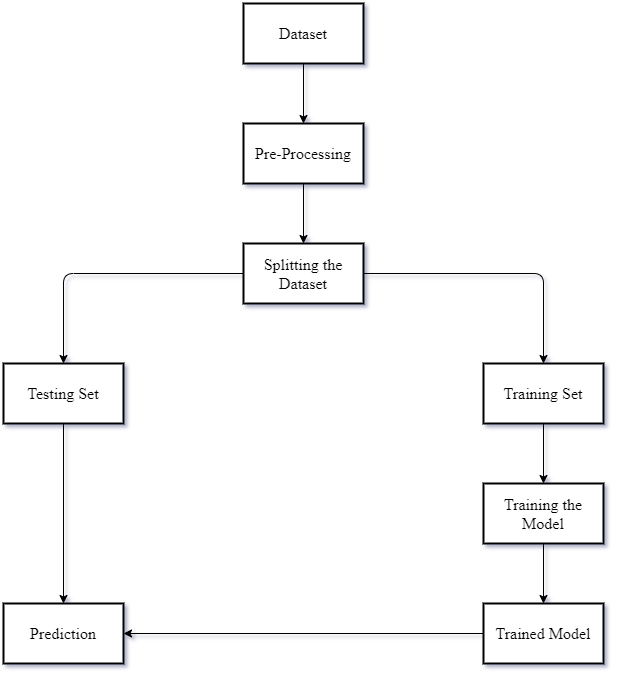

The diagram above was exported from draw.io. Its source (the exported page's mxGraphModel, read from the mxfile embedded in the PNG):
<mxGraphModel dx="1038" dy="548" grid="1" gridSize="10" guides="1" tooltips="1" connect="1" arrows="1" fold="1" page="1" pageScale="1" pageWidth="827" pageHeight="1169" math="0" shadow="0">
  <root>
    <mxCell id="0" />
    <mxCell id="1" parent="0" />
    <mxCell id="3dn9jPn2OXHj3tPsLdVU-1" value="Dataset" style="rounded=0;whiteSpace=wrap;html=1;strokeWidth=2;fontFamily=Times New Roman;fontSize=16;" vertex="1" parent="1">
      <mxGeometry x="320" y="80" width="120" height="60" as="geometry" />
    </mxCell>
    <mxCell id="3dn9jPn2OXHj3tPsLdVU-2" value="Pre-Processing" style="rounded=0;whiteSpace=wrap;html=1;strokeWidth=2;fontFamily=Times New Roman;fontSize=16;" vertex="1" parent="1">
      <mxGeometry x="320" y="200" width="120" height="60" as="geometry" />
    </mxCell>
    <mxCell id="3dn9jPn2OXHj3tPsLdVU-3" value="Splitting the Dataset" style="rounded=0;whiteSpace=wrap;html=1;strokeWidth=2;fontFamily=Times New Roman;fontSize=16;" vertex="1" parent="1">
      <mxGeometry x="320" y="320" width="120" height="60" as="geometry" />
    </mxCell>
    <mxCell id="3dn9jPn2OXHj3tPsLdVU-4" value="Testing Set" style="rounded=0;whiteSpace=wrap;html=1;strokeWidth=2;fontFamily=Times New Roman;fontSize=16;" vertex="1" parent="1">
      <mxGeometry x="80" y="440" width="120" height="60" as="geometry" />
    </mxCell>
    <mxCell id="3dn9jPn2OXHj3tPsLdVU-5" value="Training Set" style="rounded=0;whiteSpace=wrap;html=1;strokeWidth=2;fontFamily=Times New Roman;fontSize=16;" vertex="1" parent="1">
      <mxGeometry x="560" y="440" width="120" height="60" as="geometry" />
    </mxCell>
    <mxCell id="3dn9jPn2OXHj3tPsLdVU-6" value="Training the Model" style="rounded=0;whiteSpace=wrap;html=1;strokeWidth=2;fontFamily=Times New Roman;fontSize=16;" vertex="1" parent="1">
      <mxGeometry x="560" y="560" width="120" height="60" as="geometry" />
    </mxCell>
    <mxCell id="3dn9jPn2OXHj3tPsLdVU-7" value="Trained Model" style="rounded=0;whiteSpace=wrap;html=1;strokeWidth=2;fontFamily=Times New Roman;fontSize=16;" vertex="1" parent="1">
      <mxGeometry x="560" y="680" width="120" height="60" as="geometry" />
    </mxCell>
    <mxCell id="3dn9jPn2OXHj3tPsLdVU-8" value="Prediction" style="rounded=0;whiteSpace=wrap;html=1;strokeWidth=2;fontFamily=Times New Roman;fontSize=16;" vertex="1" parent="1">
      <mxGeometry x="80" y="680" width="120" height="60" as="geometry" />
    </mxCell>
    <mxCell id="3dn9jPn2OXHj3tPsLdVU-9" value="" style="endArrow=classic;html=1;fontFamily=Times New Roman;fontSize=16;exitX=0.5;exitY=1;exitDx=0;exitDy=0;" edge="1" parent="1" source="3dn9jPn2OXHj3tPsLdVU-4" target="3dn9jPn2OXHj3tPsLdVU-8">
      <mxGeometry width="50" height="50" relative="1" as="geometry">
        <mxPoint x="390" y="410" as="sourcePoint" />
        <mxPoint x="440" y="360" as="targetPoint" />
      </mxGeometry>
    </mxCell>
    <mxCell id="3dn9jPn2OXHj3tPsLdVU-10" value="" style="endArrow=classic;html=1;fontFamily=Times New Roman;fontSize=16;exitX=0.5;exitY=1;exitDx=0;exitDy=0;entryX=0.5;entryY=0;entryDx=0;entryDy=0;" edge="1" parent="1" source="3dn9jPn2OXHj3tPsLdVU-5" target="3dn9jPn2OXHj3tPsLdVU-6">
      <mxGeometry width="50" height="50" relative="1" as="geometry">
        <mxPoint x="390" y="410" as="sourcePoint" />
        <mxPoint x="440" y="360" as="targetPoint" />
      </mxGeometry>
    </mxCell>
    <mxCell id="3dn9jPn2OXHj3tPsLdVU-11" value="" style="endArrow=classic;html=1;fontFamily=Times New Roman;fontSize=16;exitX=1;exitY=0.5;exitDx=0;exitDy=0;entryX=0.5;entryY=0;entryDx=0;entryDy=0;" edge="1" parent="1" source="3dn9jPn2OXHj3tPsLdVU-3" target="3dn9jPn2OXHj3tPsLdVU-5">
      <mxGeometry width="50" height="50" relative="1" as="geometry">
        <mxPoint x="390" y="410" as="sourcePoint" />
        <mxPoint x="440" y="360" as="targetPoint" />
        <Array as="points">
          <mxPoint x="620" y="350" />
        </Array>
      </mxGeometry>
    </mxCell>
    <mxCell id="3dn9jPn2OXHj3tPsLdVU-12" value="" style="endArrow=classic;html=1;fontFamily=Times New Roman;fontSize=16;exitX=0;exitY=0.5;exitDx=0;exitDy=0;entryX=0.5;entryY=0;entryDx=0;entryDy=0;" edge="1" parent="1" source="3dn9jPn2OXHj3tPsLdVU-3" target="3dn9jPn2OXHj3tPsLdVU-4">
      <mxGeometry width="50" height="50" relative="1" as="geometry">
        <mxPoint x="390" y="410" as="sourcePoint" />
        <mxPoint x="440" y="360" as="targetPoint" />
        <Array as="points">
          <mxPoint x="140" y="350" />
        </Array>
      </mxGeometry>
    </mxCell>
    <mxCell id="3dn9jPn2OXHj3tPsLdVU-13" value="" style="endArrow=classic;html=1;fontFamily=Times New Roman;fontSize=16;exitX=0.5;exitY=1;exitDx=0;exitDy=0;" edge="1" parent="1" source="3dn9jPn2OXHj3tPsLdVU-2" target="3dn9jPn2OXHj3tPsLdVU-3">
      <mxGeometry width="50" height="50" relative="1" as="geometry">
        <mxPoint x="390" y="410" as="sourcePoint" />
        <mxPoint x="440" y="360" as="targetPoint" />
      </mxGeometry>
    </mxCell>
    <mxCell id="3dn9jPn2OXHj3tPsLdVU-14" value="" style="endArrow=classic;html=1;fontFamily=Times New Roman;fontSize=16;exitX=0.5;exitY=1;exitDx=0;exitDy=0;" edge="1" parent="1" source="3dn9jPn2OXHj3tPsLdVU-1" target="3dn9jPn2OXHj3tPsLdVU-2">
      <mxGeometry width="50" height="50" relative="1" as="geometry">
        <mxPoint x="390" y="410" as="sourcePoint" />
        <mxPoint x="440" y="360" as="targetPoint" />
      </mxGeometry>
    </mxCell>
    <mxCell id="3dn9jPn2OXHj3tPsLdVU-15" value="" style="endArrow=classic;html=1;fontFamily=Times New Roman;fontSize=16;entryX=1;entryY=0.5;entryDx=0;entryDy=0;" edge="1" parent="1" target="3dn9jPn2OXHj3tPsLdVU-8">
      <mxGeometry width="50" height="50" relative="1" as="geometry">
        <mxPoint x="560" y="710" as="sourcePoint" />
        <mxPoint x="440" y="530" as="targetPoint" />
      </mxGeometry>
    </mxCell>
    <mxCell id="3dn9jPn2OXHj3tPsLdVU-16" value="" style="endArrow=classic;html=1;fontFamily=Times New Roman;fontSize=16;exitX=0.5;exitY=1;exitDx=0;exitDy=0;entryX=0.5;entryY=0;entryDx=0;entryDy=0;" edge="1" parent="1" source="3dn9jPn2OXHj3tPsLdVU-6" target="3dn9jPn2OXHj3tPsLdVU-7">
      <mxGeometry width="50" height="50" relative="1" as="geometry">
        <mxPoint x="390" y="580" as="sourcePoint" />
        <mxPoint x="440" y="530" as="targetPoint" />
      </mxGeometry>
    </mxCell>
  </root>
</mxGraphModel>